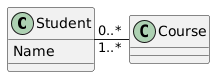

The diagram above was rendered by PlantUML. Its source (embedded in the PNG):
@startuml
class Student {
  Name
}
Student "0..*"  -  "1..*" Course

}
@enduml